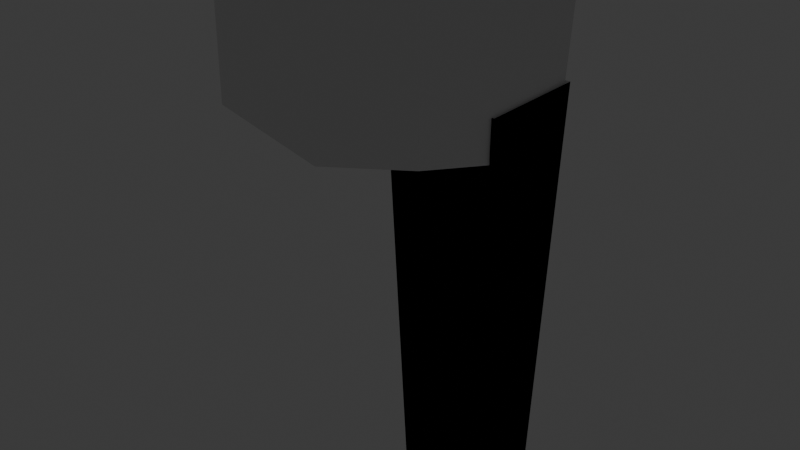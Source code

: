 # Source: player_hub.blend  (saved by Blender 4.1.24; exported with 4.5.12 LTS)
import bpy
from mathutils import Matrix  # noqa: F401  (used for matrix-valued properties, if any)

bpy.ops.wm.read_factory_settings(use_empty=True)
scene = bpy.context.scene
scene.name = 'Scene'

# ---- collections
col_collection = bpy.data.collections.new('Collection'); scene.collection.children.link(col_collection)

# ---- materials (node trees are filled in below, after node groups)
mat_material = bpy.data.materials.new('Material')
mat_material.use_transparent_shadow = False
mat_hole = bpy.data.materials.new('Hole')
mat_hole.use_transparent_shadow = False
mat_light = bpy.data.materials.new('Light')
mat_light.alpha_threshold = 0.0
mat_light.use_transparent_shadow = False
mat_light.roughness = 0.5
mat_light.line_color = (0.0, 0.0, 0.0, 1.0)
mat_light2 = bpy.data.materials.new('Light2')
mat_light2.use_transparent_shadow = False

# ---- node groups
ng_geometry_nodes = bpy.data.node_groups.new('Geometry Nodes', 'GeometryNodeTree')
_s = ng_geometry_nodes.interface.new_socket(name='Geometry', in_out='OUTPUT', socket_type='NodeSocketGeometry')
_s = ng_geometry_nodes.interface.new_socket(name='Geometry', in_out='INPUT', socket_type='NodeSocketGeometry')
_s = ng_geometry_nodes.interface.new_socket(name='Object', in_out='INPUT', socket_type='NodeSocketObject')
ng_geometry_nodes.is_modifier = True
_N = ng_geometry_nodes.nodes; _L = ng_geometry_nodes.links
n0 = _N.new('NodeGroupInput'); n0.name = 'Group Input'; n0.location = (-560, 0)
n1 = _N.new('NodeGroupOutput'); n1.name = 'Group Output'; n1.location = (380, 0)
n2 = _N.new('GeometryNodeObjectInfo'); n2.name = 'Object Info'; n2.location = (-300, 0)
n3 = _N.new('GeometryNodeExtrudeMesh'); n3.name = 'Extrude Mesh'; n3.location = (-20, -120)
n3.inputs[3].default_value = -10.0
n3.inputs[4].default_value = False
n4 = _N.new('GeometryNodeJoinGeometry'); n4.name = 'Join Geometry'; n4.location = (180, 0)
_L.new(n0.outputs[1], n2.inputs[0])
_L.new(n2.outputs[4], n3.inputs[0])
_L.new(n2.outputs[4], n4.inputs[0])
_L.new(n3.outputs[0], n4.inputs[0])
_L.new(n4.outputs[0], n1.inputs[0])
n1.is_active_output = True

# ---- material node trees
mat_material.use_nodes = True; mat_material.node_tree.nodes.clear()
_N = mat_material.node_tree.nodes; _L = mat_material.node_tree.links
n0 = _N.new('ShaderNodeBsdfPrincipled'); n0.name = 'Principled BSDF'; n0.location = (10, 300)
n1 = _N.new('ShaderNodeOutputMaterial'); n1.name = 'Material Output'; n1.location = (300, 300)
_L.new(n0.outputs[0], n1.inputs[0])
n1.is_active_output = True
mat_hole.use_nodes = True; mat_hole.node_tree.nodes.clear()
_N = mat_hole.node_tree.nodes; _L = mat_hole.node_tree.links
n0 = _N.new('ShaderNodeBsdfPrincipled'); n0.name = 'Principled BSDF'; n0.location = (10, 300)
n0.inputs[0].default_value = (0.0, 0.0, 0.0, 1.0)
n0.inputs[2].default_value = 1.0
n0.inputs[13].default_value = 0.0
n1 = _N.new('ShaderNodeOutputMaterial'); n1.name = 'Material Output'; n1.location = (300, 300)
_L.new(n0.outputs[0], n1.inputs[0])
n1.is_active_output = True
mat_light.use_nodes = True; mat_light.node_tree.nodes.clear()
_N = mat_light.node_tree.nodes; _L = mat_light.node_tree.links
n0 = _N.new('ShaderNodeOutputMaterial'); n0.name = 'Material Output'; n0.location = (300, 300)
n1 = _N.new('ShaderNodeBsdfPrincipled'); n1.name = 'Principled BSDF'; n1.location = (10, 300)
n1.inputs[0].default_value = (1.0, 1.0, 1.0, 1.0)
n1.inputs[3].default_value = 1.45
n1.inputs[28].default_value = 10.0
_L.new(n1.outputs[0], n0.inputs[0])
n0.is_active_output = True
mat_light2.use_nodes = True; mat_light2.node_tree.nodes.clear()
_N = mat_light2.node_tree.nodes; _L = mat_light2.node_tree.links
n0 = _N.new('ShaderNodeBsdfPrincipled'); n0.name = 'Principled BSDF'; n0.location = (10, 300)
n0.inputs[0].default_value = (0.04431, 0.04431, 0.04431, 1.0)
n1 = _N.new('ShaderNodeOutputMaterial'); n1.name = 'Material Output'; n1.location = (300, 300)
_L.new(n0.outputs[0], n1.inputs[0])
n1.is_active_output = True

# ---- world
world_world = bpy.data.worlds.new('World'); scene.world = world_world
world_world.use_nodes = True; world_world.node_tree.nodes.clear()
_N = world_world.node_tree.nodes; _L = world_world.node_tree.links
n0 = _N.new('ShaderNodeOutputWorld'); n0.name = 'World Output'; n0.location = (300, 300)
n1 = _N.new('ShaderNodeBackground'); n1.name = 'Background'; n1.location = (10, 300)
n1.inputs[0].default_value = (0.05088, 0.05088, 0.05088, 1.0)
_L.new(n1.outputs[0], n0.inputs[0])
n0.is_active_output = True
world_world.color = (0.05088, 0.05088, 0.05088)
world_world.use_sun_shadow = False
world_world.sun_shadow_jitter_overblur = 0.0

# ---- meshes
me_cube_001 = bpy.data.meshes.new('Cube.001')
me_cube_001.from_pydata([(-10.0, -10.0, 0.0), (-10.0, -10.0, 12.0), (-10.0, 10.0, 0.0), (-10.0, 10.0, 12.0), (10.0, -10.0, 0.0), (10.0, -10.0, 12.0), (8.036, 8.036, 0.0), (10.0, 10.0, 12.0), (-10.0, 0.0, 0.0), (3.964, 8.036, 0.0), (8.036, 3.964, 0.0), (0.0, -10.0, 0.0), (3.964, 3.964, 0.0), (10.0, 0.0, 0.0), (10.0, 10.0, 0.0), (0.0, 10.0, 0.0), (0.0, 0.0, 0.0), (8.21, 3.79, 0.0), (8.21, 8.21, 0.0), (3.79, 8.21, 0.0), (3.79, 3.79, 0.0), (8.036, 3.964, -49.0), (8.036, 8.036, -49.0), (3.964, 8.036, -49.0), (3.964, 3.964, -49.0), (8.036, 3.964, -1.978), (3.964, 3.964, -1.978), (8.036, 8.036, -1.978), (3.964, 8.036, -1.978)], [], [(0, 8, 2, 3, 1), (2, 15, 14, 7, 3), (14, 13, 4, 5, 7), (4, 11, 0, 1, 5), (16, 11, 4, 13), (7, 5, 1, 3), (26, 25, 21, 24), (2, 8, 16, 15), (8, 0, 11, 16), (18, 17, 13, 14), (19, 18, 14, 15), (17, 20, 16, 13), (20, 19, 15, 16), (6, 10, 17, 18), (9, 6, 18, 19), (10, 12, 20, 17), (12, 9, 19, 20), (23, 24, 21, 22), (25, 27, 22, 21), (28, 26, 24, 23), (27, 28, 23, 22), (6, 9, 28, 27), (9, 12, 26, 28), (10, 6, 27, 25), (12, 10, 25, 26)])
me_cube_001.polygons.foreach_set('material_index', [0, 0, 0, 0, 0, 0, 1, 0, 0, 0, 0, 0, 0, 0, 0, 0, 0, 1, 1, 1, 1, 0, 0, 0, 0])
_uv = me_cube_001.uv_layers.new(name='UVMap')
_uv.uv.foreach_set('vector', [0.7273, 1.156e-08, 0.7273, 0.2273, 0.7273, 0.4545, 0.4545, 0.4545, 0.4545, -9.032e-09, 0.7273, 0.4545, 0.7273, 0.6818, 0.7273, 0.9091, 0.4545, 0.9091, 0.4545, 0.4545, 1.0, 1.047e-08, 1.0, 0.2273, 1.0, 0.4545, 0.7273, 0.4545, 0.7273, -1.012e-08, 1.0, 0.4545, 1.0, 0.6818, 1.0, 0.9091, 0.7273, 0.9091, 0.7273, 0.4545, 0.2273, 0.2273, 0.2273, 1.987e-08, 0.4545, 3.974e-08, 0.4545, 0.2273, 7.222e-09, 0.9091, 4.696e-08, 0.4545, 0.4545, 0.4545, 0.4545, 0.9091, 0.2946, 0.2946, 0.3872, 0.2946, 0.3872, 0.2946, 0.2946, 0.2946, 3.611e-09, 0.4545, 2.348e-08, 0.2273, 0.2273, 0.2273, 0.2273, 0.4545, 2.348e-08, 0.2273, 4.335e-08, 3.79e-15, 0.2273, 1.987e-08, 0.2273, 0.2273, 0.3911, 0.3911, 0.3911, 0.2907, 0.4545, 0.2273, 0.4545, 0.4545, 0.2907, 0.3911, 0.3911, 0.3911, 0.4545, 0.4545, 0.2273, 0.4545, 0.3911, 0.2907, 0.2907, 0.2907, 0.2273, 0.2273, 0.4545, 0.2273, 0.2907, 0.2907, 0.2907, 0.3911, 0.2273, 0.4545, 0.2273, 0.2273, 0.3872, 0.3872, 0.3872, 0.2946, 0.3911, 0.2907, 0.3911, 0.3911, 0.2946, 0.3872, 0.3872, 0.3872, 0.3911, 0.3911, 0.2907, 0.3911, 0.3872, 0.2946, 0.2946, 0.2946, 0.2907, 0.2907, 0.3911, 0.2907, 0.2946, 0.2946, 0.2946, 0.3872, 0.2907, 0.3911, 0.2907, 0.2907, 0.2946, 0.3872, 0.2946, 0.2946, 0.3872, 0.2946, 0.3872, 0.3872, 0.3872, 0.2946, 0.3872, 0.3872, 0.3872, 0.3872, 0.3872, 0.2946, 0.2946, 0.3872, 0.2946, 0.2946, 0.2946, 0.2946, 0.2946, 0.3872, 0.3872, 0.3872, 0.2946, 0.3872, 0.2946, 0.3872, 0.3872, 0.3872, 0.3872, 0.3872, 0.2946, 0.3872, 0.2946, 0.3872, 0.3872, 0.3872, 0.2946, 0.3872, 0.2946, 0.2946, 0.2946, 0.2946, 0.2946, 0.3872, 0.3872, 0.2946, 0.3872, 0.3872, 0.3872, 0.3872, 0.3872, 0.2946, 0.2946, 0.2946, 0.3872, 0.2946, 0.3872, 0.2946, 0.2946, 0.2946])
me_cube_001.materials.append(mat_material)
me_cube_001.materials.append(mat_hole)
me_cube_001.update()
me_cylinder = bpy.data.meshes.new('Cylinder')
me_cylinder.from_pydata([(-7.451e-09, 0.0553, -2.5), (0.0, 0.1815, -2.383), (-2.794e-09, 0.1445, -2.466), (-3.725e-09, 0.0553, 2.5), (0.0, 0.1815, 2.383), (-9.313e-10, 0.1445, 2.466), (0.0391, 0.0391, -2.5), (0.1283, 0.1283, -2.383), (0.1022, 0.1022, -2.466), (0.0391, 0.0391, 2.5), (0.1283, 0.1283, 2.383), (0.1022, 0.1022, 2.466), (0.0553, -9.313e-08, -2.5), (0.1815, -8.442e-08, -2.383), (0.1445, -8.941e-08, -2.466), (0.0553, 1.155e-07, 2.5), (0.1815, 1.088e-07, 2.383), (0.1445, 1.136e-07, 2.466), (0.0391, -0.0391, -2.5), (0.1283, -0.1283, -2.383), (0.1022, -0.1022, -2.466), (0.0391, -0.0391, 2.5), (0.1283, -0.1283, 2.383), (0.1022, -0.1022, 2.466), (-3.725e-09, -0.0553, -2.5), (0.0, -0.1815, -2.383), (-9.313e-10, -0.1445, -2.466), (3.725e-09, -0.0553, 2.5), (0.0, -0.1815, 2.383), (9.313e-10, -0.1445, 2.466), (-0.0391, -0.0391, -2.5), (-0.1283, -0.1283, -2.383), (-0.1022, -0.1022, -2.466), (-0.0391, -0.0391, 2.5), (-0.1283, -0.1283, 2.383), (-0.1022, -0.1022, 2.466), (-0.0553, -8.568e-08, -2.5), (-0.1815, -8.442e-08, -2.383), (-0.1445, -8.754e-08, -2.466), (-0.0553, 1.08e-07, 2.5), (-0.1815, 1.088e-07, 2.383), (-0.1445, 1.108e-07, 2.466), (-0.0391, 0.0391, -2.5), (-0.1283, 0.1283, -2.383), (-0.1022, 0.1022, -2.466), (-0.0391, 0.0391, 2.5), (-0.1283, 0.1283, 2.383), (-0.1022, 0.1022, 2.466), (1.523e-07, 0.1525, -2.233), (1.523e-07, 0.1525, 2.233), (0.1078, 0.1078, 2.233), (0.1078, 0.1078, -2.233), (-0.1078, 0.1078, -2.233), (-0.1078, 0.1078, 2.233), (0.1525, 2.581e-07, 2.233), (0.1525, 6.709e-08, -2.233), (0.1078, -0.1078, 2.233), (0.1078, -0.1078, -2.233), (1.523e-07, -0.1525, 2.233), (1.523e-07, -0.1525, -2.233), (-0.1078, -0.1078, 2.233), (-0.1078, -0.1078, -2.233), (-0.1525, 2.581e-07, 2.233), (-0.1525, 6.709e-08, -2.233)], [], [(53, 46, 4, 49), (54, 16, 22, 56), (56, 22, 28, 58), (58, 28, 34, 60), (60, 34, 40, 62), (62, 40, 46, 53), (50, 10, 16, 54), (9, 3, 45, 39, 33, 27, 21, 15), (49, 4, 10, 50), (1, 7, 8, 2), (2, 8, 6, 0), (10, 4, 5, 11), (11, 5, 3, 9), (7, 13, 14, 8), (8, 14, 12, 6), (16, 10, 11, 17), (17, 11, 9, 15), (13, 19, 20, 14), (14, 20, 18, 12), (22, 16, 17, 23), (23, 17, 15, 21), (19, 25, 26, 20), (20, 26, 24, 18), (28, 22, 23, 29), (29, 23, 21, 27), (25, 31, 32, 26), (26, 32, 30, 24), (34, 28, 29, 35), (35, 29, 27, 33), (31, 37, 38, 32), (32, 38, 36, 30), (40, 34, 35, 41), (41, 35, 33, 39), (37, 43, 44, 38), (38, 44, 42, 36), (46, 40, 41, 47), (47, 41, 39, 45), (43, 1, 2, 44), (44, 2, 0, 42), (4, 46, 47, 5), (5, 47, 45, 3), (0, 6, 12, 18, 24, 30, 36, 42), (1, 48, 51, 7), (48, 49, 50, 51), (7, 51, 55, 13), (51, 50, 54, 55), (37, 63, 52, 43), (63, 62, 53, 52), (31, 61, 63, 37), (61, 60, 62, 63), (25, 59, 61, 31), (59, 58, 60, 61), (19, 57, 59, 25), (57, 56, 58, 59), (13, 55, 57, 19), (55, 54, 56, 57), (43, 52, 48, 1), (52, 53, 49, 48)])
me_cylinder.polygons.foreach_set('use_smooth', [1, 1, 1, 1, 1, 1, 1, 1, 1, 1, 1, 1, 1, 1, 1, 1, 1, 1, 1, 1, 1, 1, 1, 1, 1, 1, 1, 1, 1, 1, 1, 1, 1, 1, 1, 1, 1, 1, 1, 1, 1, 1, 1, 0, 1, 0, 1, 0, 1, 0, 1, 0, 1, 0, 1, 0, 1, 0])
me_cylinder.polygons.foreach_set('material_index', [1, 1, 1, 1, 1, 1, 1, 1, 1, 1, 1, 1, 1, 1, 1, 1, 1, 1, 1, 1, 1, 1, 1, 1, 1, 1, 1, 1, 1, 1, 1, 1, 1, 1, 1, 1, 1, 1, 1, 1, 1, 1, 1, 0, 1, 0, 1, 0, 1, 0, 1, 0, 1, 0, 1, 0, 1, 0])
_uv = me_cylinder.uv_layers.new(name='UVMap')
_uv.uv.foreach_set('vector', [0.125, 0.8294, 0.125, 0.9883, 0.0, 0.9883, 0.0, 0.8294, 0.75, 0.8294, 0.75, 0.9883, 0.625, 0.9883, 0.625, 0.8294, 0.625, 0.8294, 0.625, 0.9883, 0.5, 0.9883, 0.5, 0.8294, 0.5, 0.8294, 0.5, 0.9883, 0.375, 0.9883, 0.375, 0.8294, 0.375, 0.8294, 0.375, 0.9883, 0.25, 0.9883, 0.25, 0.8294, 0.25, 0.8294, 0.25, 0.9883, 0.125, 0.9883, 0.125, 0.8294, 0.875, 0.8294, 0.875, 0.9883, 0.75, 0.9883, 0.75, 0.8294, 0.3017, 0.3017, 0.25, 0.3231, 0.1983, 0.3017, 0.1769, 0.25, 0.1983, 0.1983, 0.25, 0.1769, 0.3017, 0.1983, 0.3231, 0.25, 1.0, 0.8294, 1.0, 0.9883, 0.875, 0.9883, 0.875, 0.8294, 1.0, 0.5117, 0.875, 0.5117, 0.8877, 0.5, 0.9873, 0.5, 0.7673, 0.4828, 0.9024, 0.4269, 0.8017, 0.3017, 0.75, 0.3231, 0.875, 0.9883, 1.0, 0.9883, 0.9873, 1.0, 0.8877, 1.0, 0.4024, 0.4269, 0.2673, 0.4828, 0.25, 0.3231, 0.3017, 0.3017, 0.875, 0.5117, 0.75, 0.5117, 0.7627, 0.5, 0.8623, 0.5, 0.9269, 0.4024, 0.9828, 0.2673, 0.8231, 0.25, 0.8017, 0.3017, 0.75, 0.9883, 0.875, 0.9883, 0.8623, 1.0, 0.7627, 1.0, 0.4828, 0.2673, 0.4269, 0.4024, 0.3017, 0.3017, 0.3231, 0.25, 0.75, 0.5117, 0.625, 0.5117, 0.6377, 0.5, 0.7373, 0.5, 0.9828, 0.2327, 0.9269, 0.09757, 0.8017, 0.1983, 0.8231, 0.25, 0.625, 0.9883, 0.75, 0.9883, 0.7373, 1.0, 0.6377, 1.0, 0.4269, 0.09757, 0.4828, 0.2327, 0.3231, 0.25, 0.3017, 0.1983, 0.625, 0.5117, 0.5, 0.5117, 0.5127, 0.5, 0.6123, 0.5, 0.9024, 0.07314, 0.7673, 0.01716, 0.75, 0.1769, 0.8017, 0.1983, 0.5, 0.9883, 0.625, 0.9883, 0.6123, 1.0, 0.5127, 1.0, 0.2673, 0.01716, 0.4024, 0.07314, 0.3017, 0.1983, 0.25, 0.1769, 0.5, 0.5117, 0.375, 0.5117, 0.3877, 0.5, 0.4873, 0.5, 0.7327, 0.01716, 0.5976, 0.07314, 0.6983, 0.1983, 0.75, 0.1769, 0.375, 0.9883, 0.5, 0.9883, 0.4873, 1.0, 0.3877, 1.0, 0.09757, 0.07314, 0.2327, 0.01716, 0.25, 0.1769, 0.1983, 0.1983, 0.375, 0.5117, 0.25, 0.5117, 0.2627, 0.5, 0.3623, 0.5, 0.5731, 0.09757, 0.5172, 0.2327, 0.6769, 0.25, 0.6983, 0.1983, 0.25, 0.9883, 0.375, 0.9883, 0.3623, 1.0, 0.2627, 1.0, 0.01716, 0.2327, 0.07314, 0.09757, 0.1983, 0.1983, 0.1769, 0.25, 0.25, 0.5117, 0.125, 0.5117, 0.1377, 0.5, 0.2373, 0.5, 0.5172, 0.2673, 0.5731, 0.4024, 0.6983, 0.3017, 0.6769, 0.25, 0.125, 0.9883, 0.25, 0.9883, 0.2373, 1.0, 0.1377, 1.0, 0.07314, 0.4024, 0.01716, 0.2673, 0.1769, 0.25, 0.1983, 0.3017, 0.125, 0.5117, 0.0, 0.5117, 0.01273, 0.5, 0.1123, 0.5, 0.5976, 0.4269, 0.7327, 0.4828, 0.75, 0.3231, 0.6983, 0.3017, 0.0, 0.9883, 0.125, 0.9883, 0.1123, 1.0, 0.01273, 1.0, 0.2327, 0.4828, 0.09757, 0.4269, 0.1983, 0.3017, 0.25, 0.3231, 0.75, 0.3231, 0.8017, 0.3017, 0.8231, 0.25, 0.8017, 0.1983, 0.75, 0.1769, 0.6983, 0.1983, 0.6769, 0.25, 0.6983, 0.3017, 1.0, 0.5117, 1.0, 0.6706, 0.875, 0.6706, 0.875, 0.5117, 1.0, 0.6706, 1.0, 0.8294, 0.875, 0.8294, 0.875, 0.6706, 0.875, 0.5117, 0.875, 0.6706, 0.75, 0.6706, 0.75, 0.5117, 0.875, 0.6706, 0.875, 0.8294, 0.75, 0.8294, 0.75, 0.6706, 0.25, 0.5117, 0.25, 0.6706, 0.125, 0.6706, 0.125, 0.5117, 0.25, 0.6706, 0.25, 0.8294, 0.125, 0.8294, 0.125, 0.6706, 0.375, 0.5117, 0.375, 0.6706, 0.25, 0.6706, 0.25, 0.5117, 0.375, 0.6706, 0.375, 0.8294, 0.25, 0.8294, 0.25, 0.6706, 0.5, 0.5117, 0.5, 0.6706, 0.375, 0.6706, 0.375, 0.5117, 0.5, 0.6706, 0.5, 0.8294, 0.375, 0.8294, 0.375, 0.6706, 0.625, 0.5117, 0.625, 0.6706, 0.5, 0.6706, 0.5, 0.5117, 0.625, 0.6706, 0.625, 0.8294, 0.5, 0.8294, 0.5, 0.6706, 0.75, 0.5117, 0.75, 0.6706, 0.625, 0.6706, 0.625, 0.5117, 0.75, 0.6706, 0.75, 0.8294, 0.625, 0.8294, 0.625, 0.6706, 0.125, 0.5117, 0.125, 0.6706, 0.0, 0.6706, 0.0, 0.5117, 0.125, 0.6706, 0.125, 0.8294, 0.0, 0.8294, 0.0, 0.6706])
me_cylinder.materials.append(mat_light)
me_cylinder.materials.append(mat_light2)
me_cylinder.update()
me_cube = bpy.data.meshes.new('Cube')
me_cube.from_pydata([(-1.0, -1.0, -1.0), (-1.0, -1.0, 1.0), (-1.0, 1.0, -1.0), (-1.0, 1.0, 1.0), (1.0, -1.0, -1.0), (1.0, -1.0, 1.0), (1.0, 1.0, -1.0), (1.0, 1.0, 1.0)], [], [(0, 1, 3, 2), (2, 3, 7, 6), (6, 7, 5, 4), (4, 5, 1, 0), (2, 6, 4, 0), (7, 3, 1, 5)])
_uv = me_cube.uv_layers.new(name='UVMap')
_uv.uv.foreach_set('vector', [0.375, 0.0, 0.625, 0.0, 0.625, 0.25, 0.375, 0.25, 0.375, 0.25, 0.625, 0.25, 0.625, 0.5, 0.375, 0.5, 0.375, 0.5, 0.625, 0.5, 0.625, 0.75, 0.375, 0.75, 0.375, 0.75, 0.625, 0.75, 0.625, 1.0, 0.375, 1.0, 0.125, 0.5, 0.375, 0.5, 0.375, 0.75, 0.125, 0.75, 0.625, 0.5, 0.875, 0.5, 0.875, 0.75, 0.625, 0.75])
me_cube.update()
me_cube_002 = bpy.data.meshes.new('Cube.002')
me_cube_002.from_pydata([(-2.036, -2.036, -0.3468), (-2.036, -2.036, 0.3468), (-2.036, 2.036, -0.3468), (-2.036, 2.036, 0.3468), (2.036, -2.036, -0.3468), (2.036, -2.036, 0.3468), (2.036, 2.036, -0.3468), (2.036, 2.036, 0.3468)], [], [(0, 1, 3, 2), (2, 3, 7, 6), (6, 7, 5, 4), (4, 5, 1, 0), (2, 6, 4, 0), (7, 3, 1, 5)])
_uv = me_cube_002.uv_layers.new(name='UVMap')
_uv.uv.foreach_set('vector', [0.375, 0.0, 0.625, 0.0, 0.625, 0.25, 0.375, 0.25, 0.375, 0.25, 0.625, 0.25, 0.625, 0.5, 0.375, 0.5, 0.375, 0.5, 0.625, 0.5, 0.625, 0.75, 0.375, 0.75, 0.375, 0.75, 0.625, 0.75, 0.625, 1.0, 0.375, 1.0, 0.125, 0.5, 0.375, 0.5, 0.375, 0.75, 0.125, 0.75, 0.625, 0.5, 0.875, 0.5, 0.875, 0.75, 0.625, 0.75])
me_cube_002.update()

# ---- objects
ob_room = bpy.data.objects.new('Room', me_cube_001)
ob_light = bpy.data.objects.new('Light', me_cylinder)
ob_cube_colonly = bpy.data.objects.new('Cube-colonly', me_cube)
ob_hatch_col = bpy.data.objects.new('Hatch-col', me_cube_002)

# ---- transforms, parenting, visibility, modifiers, constraints
ob_room.location = (0.0, 0.0, 0.0)
ob_light.location = (10.0, 0.0, 11.0)
ob_light.rotation_euler = (1.571, -0.0, 0.0)
_m = ob_light.modifiers.new('Mirror', 'MIRROR')
_m.mirror_object = ob_room
ob_cube_colonly.location = (0.0, 0.0, 0.0)
_m = ob_cube_colonly.modifiers.new('GeometryNodes', 'NODES')
_m.node_group = ng_geometry_nodes
_gi = [s.identifier for s in ng_geometry_nodes.interface.items_tree if s.item_type == 'SOCKET' and s.in_out == 'INPUT']
_m[_gi[1]] = ob_room  # Object
ob_hatch_col.location = (6.0, 6.0, -0.3933)

# ---- collection membership
col_collection.objects.link(ob_room)
col_collection.objects.link(ob_light)
col_collection.objects.link(ob_cube_colonly)
col_collection.objects.link(ob_hatch_col)

# ---- scene / render settings (as saved in the file)
scene.frame_start = 1; scene.frame_end = 250; scene.frame_set(1)
scene.render.engine = 'BLENDER_EEVEE_NEXT'
scene.cycles.sampling_pattern = 'TABULATED_SOBOL'
scene.eevee.ray_tracing_options.trace_max_roughness = 0.0
bpy.context.view_layer.update()

# ---- added for rendering (the .blend has no active camera): camera
cam_auto = bpy.data.cameras.new('AutoCamera')
cam_auto.lens = 50.0
cam_auto.sensor_width = 36.0
cam_auto.clip_end = 1257.87
ob_auto_camera = bpy.data.objects.new('AutoCamera', cam_auto)
scene.collection.objects.link(ob_auto_camera)
ob_auto_camera.location = (71.6736, -86.0083, 38.8389)
ob_auto_camera.rotation_euler = (1.09748, -7.21219e-08, 0.694738)
scene.camera = ob_auto_camera
bpy.context.view_layer.update()
